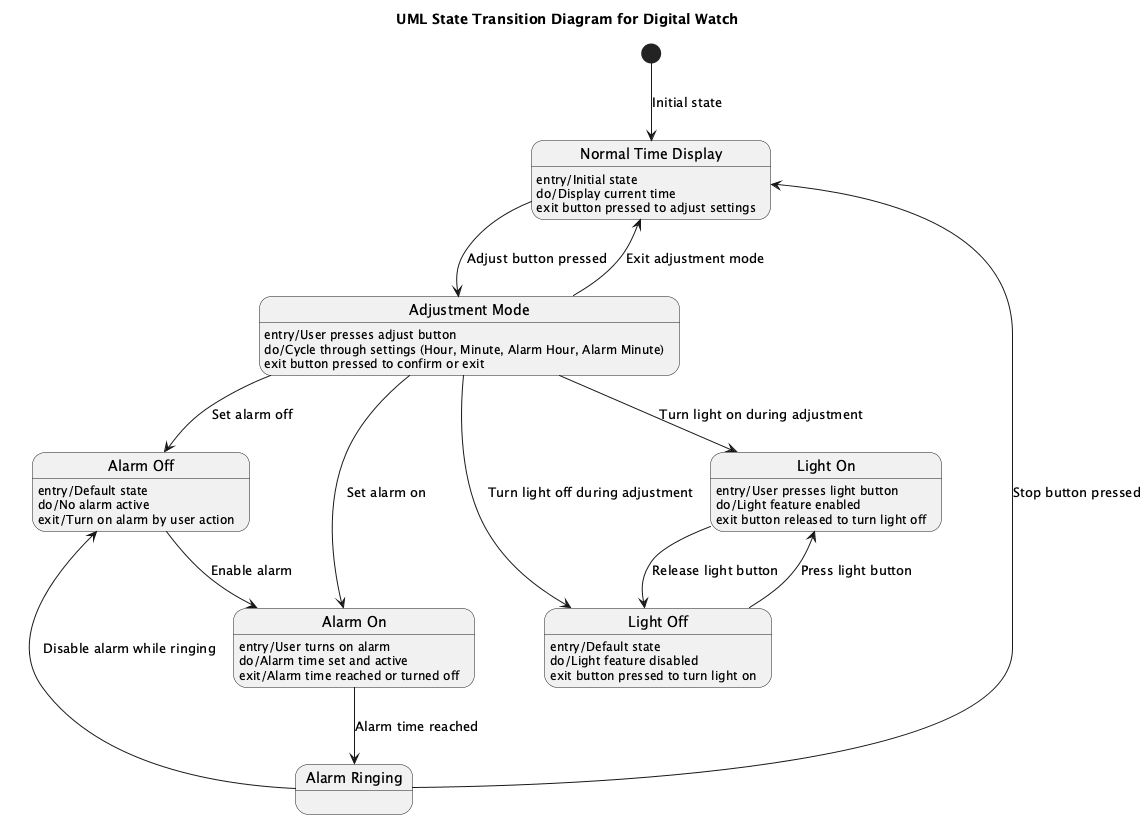

The diagram above was rendered by PlantUML. Its source (embedded in the PNG):
@startuml
title UML State Transition Diagram for Digital Watch

state "Normal Time Display" as NormalDisplay
state "Adjustment Mode" as AdjustmentMode
state "Alarm Off" as AlarmOff
state "Alarm On" as AlarmOn
state "Light Off" as LightOff
state "Light On" as LightOn
state "Alarm Ringing" as AlarmRinging

NormalDisplay : entry/Initial state
NormalDisplay : do/Display current time
NormalDisplay : exit button pressed to adjust settings

AdjustmentMode : entry/User presses adjust button
AdjustmentMode : do/Cycle through settings (Hour, Minute, Alarm Hour, Alarm Minute)
AdjustmentMode : exit button pressed to confirm or exit

AlarmOff : entry/Default state
AlarmOff : do/No alarm active
AlarmOff : exit/Turn on alarm by user action

AlarmOn : entry/User turns on alarm
AlarmOn : do/Alarm time set and active
AlarmOn : exit/Alarm time reached or turned off

LightOff : entry/Default state
LightOff : do/Light feature disabled
LightOff : exit button pressed to turn light on

LightOn : entry/User presses light button
LightOn : do/Light feature enabled
LightOn : exit button released to turn light off

NormalDisplay --> AdjustmentMode : Adjust button pressed
AdjustmentMode --> NormalDisplay : Exit adjustment mode
AdjustmentMode --> AlarmOff : Set alarm off
AdjustmentMode --> AlarmOn : Set alarm on
AdjustmentMode --> LightOn : Turn light on during adjustment
AdjustmentMode --> LightOff : Turn light off during adjustment

AlarmOff --> AlarmOn : Enable alarm
AlarmOn --> AlarmRinging : Alarm time reached
AlarmRinging --> NormalDisplay : Stop button pressed
AlarmRinging --> AlarmOff : Disable alarm while ringing

LightOff --> LightOn : Press light button
LightOn --> LightOff : Release light button

[*] --> NormalDisplay : Initial state

@enduml